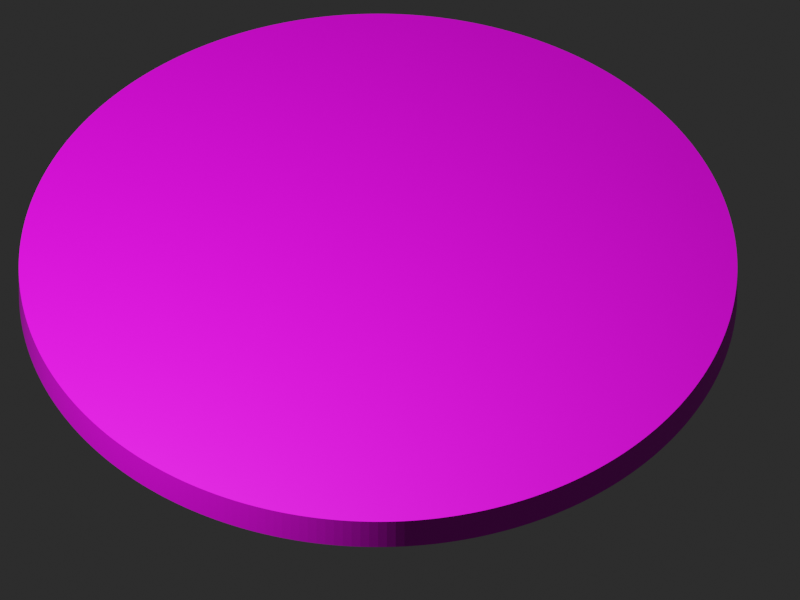 # Source: M45-pad-2024.blend  (saved by Blender 4.1.23; exported with 4.5.12 LTS)
import bpy
from mathutils import Matrix  # noqa: F401  (used for matrix-valued properties, if any)

bpy.ops.wm.read_factory_settings(use_empty=True)
scene = bpy.context.scene
scene.name = 'Scene'

# ---- collections
col_collection = bpy.data.collections.new('Collection'); scene.collection.children.link(col_collection)

# ---- images (referenced by path relative to the original .blend; pixels are not part of the script)
import os
ASSET_DIR = os.environ.get("B2B_ASSET_DIR", "")  # directory of the original .blend (textures are referenced by path, not embedded)
HERE = os.path.dirname(os.path.abspath(__file__))  # packed textures are extracted next to this script under _unpacked/

def load_image(name, relpath, width, height, colorspace="sRGB"):
    """Load a texture the original file referenced (path relative to the .blend, or extracted next to this script)."""
    p = next((c for c in (os.path.join(HERE, relpath), os.path.join(ASSET_DIR, relpath)) if relpath and os.path.exists(c)), "")
    if p:
        img = bpy.data.images.load(p, check_existing=True)
        img.name = name
    else:  # same state as the original file: an image datablock whose file is absent (Cycles renders it pink)
        img = bpy.data.images.new(name, width, height)
        img.source = "FILE"
        img.filepath = "//" + (relpath or name)
    img.colorspace_settings.name = colorspace
    return img
img_image_002 = load_image('Image.002', 'm45-2024b-flat.png', 1024, 1024, 'sRGB')

# ---- materials (node trees are filled in below, after node groups)
mat_material_002 = bpy.data.materials.new('Material.002')
mat_material_002.surface_render_method = 'BLENDED'
mat_material_002.blend_method = 'BLEND'
mat_material_002.alpha_threshold = 0.4967
mat_material_002.use_transparency_overlap = False
mat_material_002.show_transparent_back = False
mat_material_002.use_backface_culling = True
mat_material_002.use_transparent_shadow = False
mat_material_002.diffuse_color = (1.0, 1.0, 1.0, 1.0)
mat_material_002.roughness = 1.0
mat_material = bpy.data.materials.new('Material')
mat_material.use_transparent_shadow = False
mat_material.preview_render_type = 'CUBE'

# ---- material node trees
mat_material_002.use_nodes = True; mat_material_002.node_tree.nodes.clear()
_N = mat_material_002.node_tree.nodes; _L = mat_material_002.node_tree.links
n0 = _N.new('ShaderNodeOutputMaterial'); n0.name = 'Material Output'; n0.location = (1019, 270)
n1 = _N.new('ShaderNodeBsdfDiffuse'); n1.name = 'Diffuse BSDF'; n1.location = (-269, 282)
n1.inputs[0].default_value = (1.0, 1.0, 1.0, 1.0)
n2 = _N.new('ShaderNodeShaderToRGB'); n2.name = 'Shader to RGB'; n2.location = (-49, 266)
n3 = _N.new('ShaderNodeValToRGB'); n3.name = 'ColorRamp'; n3.location = (172, 286)
while len(n3.color_ramp.elements) > 1: n3.color_ramp.elements.remove(n3.color_ramp.elements[-1])
n3.color_ramp.elements[0].position = 0.003623; n3.color_ramp.elements[0].color = (1.0, 1.0, 1.0, 1.0)
_e = n3.color_ramp.elements.new(0.1812); _e.color = (0.0, 0.0, 0.0, 1.0)
n4 = _N.new('ShaderNodeBsdfPrincipled'); n4.name = 'Principled BSDF'; n4.location = (690, 297)
n4.distribution = 'GGX'
n4.subsurface_method = 'BURLEY'
n4.inputs[0].default_value = (0.0, 0.0, 0.0, 1.0)
n4.inputs[3].default_value = 1.45
n4.inputs[27].default_value = (0.0, 0.0, 0.0, 1.0)
n4.inputs[28].default_value = 1.0
n5 = _N.new('ShaderNodeBrightContrast'); n5.name = 'Bright/Contrast'; n5.location = (477, 150)
n5.inputs[1].default_value = -0.5
_L.new(n1.outputs[0], n2.inputs[0])
_L.new(n4.outputs[0], n0.inputs[0])
_L.new(n2.outputs[0], n3.inputs[0])
_L.new(n3.outputs[0], n5.inputs[0])
_L.new(n5.outputs[0], n4.inputs[4])
n0.is_active_output = True
mat_material.use_nodes = True; mat_material.node_tree.nodes.clear()
_N = mat_material.node_tree.nodes; _L = mat_material.node_tree.links
n0 = _N.new('ShaderNodeOutputMaterial'); n0.name = 'Material Output'; n0.location = (300, 300)
n1 = _N.new('ShaderNodeBsdfPrincipled'); n1.name = 'Principled BSDF'; n1.location = (10, 300)
n1.distribution = 'GGX'
n1.subsurface_method = 'BURLEY'
n1.inputs[3].default_value = 1.45
n1.inputs[27].default_value = (0.0, 0.0, 0.0, 1.0)
n1.inputs[28].default_value = 1.0
n2 = _N.new('ShaderNodeTexImage'); n2.name = 'Image Texture'; n2.location = (-280, 275)
n2.image = img_image_002
_L.new(n1.outputs[0], n0.inputs[0])
_L.new(n2.outputs[0], n1.inputs[0])
n0.is_active_output = True

# ---- world
world_world = bpy.data.worlds.new('World'); scene.world = world_world
world_world.use_nodes = True; world_world.node_tree.nodes.clear()
_N = world_world.node_tree.nodes; _L = world_world.node_tree.links
n0 = _N.new('ShaderNodeOutputWorld'); n0.name = 'World Output'; n0.location = (300, 300)
n1 = _N.new('ShaderNodeBackground'); n1.name = 'Background'; n1.location = (10, 300)
n1.inputs[0].default_value = (0.02342, 0.02342, 0.02342, 1.0)
_L.new(n1.outputs[0], n0.inputs[0])
n0.is_active_output = True
world_world.color = (1.0, 1.0, 1.0)
world_world.use_sun_shadow = False
world_world.sun_shadow_jitter_overblur = 0.0

# ---- cameras
cam_camera = bpy.data.cameras.new('Camera')
cam_camera.clip_start = 9.9
cam_camera.clip_end = 5000.0
cam_camera.lens = 5000.0
cam_camera.sensor_width = 35.0
cam_camera.ortho_scale = 3.314

# ---- lights
light_light = bpy.data.lights.new('Light', 'POINT')
light_light.transmission_factor = 0.0
light_light.use_custom_distance = True
light_light.cutoff_distance = 10.0
light_light.energy = 350.0
light_light.shadow_buffer_clip_start = 0.001
light_light.use_absolute_resolution = True

# ---- meshes
me_plane = bpy.data.meshes.new('Plane')
me_plane.from_pydata([(-5.2, -5.2, 0.0), (5.2, -5.2, 0.0), (-5.2, 5.2, 0.0), (5.2, 5.2, 0.0)], [], [(0, 1, 3, 2)])
_uv = me_plane.uv_layers.new(name='UVMap')
_uv.uv.foreach_set('vector', [0.0, 0.0, 1.0, 0.0, 1.0, 1.0, 0.0, 1.0])
me_plane.materials.append(mat_material_002)
me_plane.use_remesh_fix_poles = True
me_plane.use_remesh_preserve_attributes = False
me_plane.use_mirror_vertex_groups = False
me_plane.update()
me_cylinder_001 = bpy.data.meshes.new('Cylinder.001')
me_cylinder_001.from_pydata([(0.0, 1.0, -0.05), (0.0, 1.0, 0.05), (0.02454, 0.9997, -0.05), (0.02454, 0.9997, 0.05), (0.04907, 0.9988, -0.05), (0.04907, 0.9988, 0.05), (0.07356, 0.9973, -0.05), (0.07356, 0.9973, 0.05), (0.09802, 0.9952, -0.05), (0.09802, 0.9952, 0.05), (0.1224, 0.9925, -0.05), (0.1224, 0.9925, 0.05), (0.1467, 0.9892, -0.05), (0.1467, 0.9892, 0.05), (0.171, 0.9853, -0.05), (0.171, 0.9853, 0.05), (0.1951, 0.9808, -0.05), (0.1951, 0.9808, 0.05), (0.2191, 0.9757, -0.05), (0.2191, 0.9757, 0.05), (0.243, 0.97, -0.05), (0.243, 0.97, 0.05), (0.2667, 0.9638, -0.05), (0.2667, 0.9638, 0.05), (0.2903, 0.9569, -0.05), (0.2903, 0.9569, 0.05), (0.3137, 0.9495, -0.05), (0.3137, 0.9495, 0.05), (0.3369, 0.9415, -0.05), (0.3369, 0.9415, 0.05), (0.3599, 0.933, -0.05), (0.3599, 0.933, 0.05), (0.3827, 0.9239, -0.05), (0.3827, 0.9239, 0.05), (0.4052, 0.9142, -0.05), (0.4052, 0.9142, 0.05), (0.4276, 0.904, -0.05), (0.4276, 0.904, 0.05), (0.4496, 0.8932, -0.05), (0.4496, 0.8932, 0.05), (0.4714, 0.8819, -0.05), (0.4714, 0.8819, 0.05), (0.4929, 0.8701, -0.05), (0.4929, 0.8701, 0.05), (0.5141, 0.8577, -0.05), (0.5141, 0.8577, 0.05), (0.535, 0.8449, -0.05), (0.535, 0.8449, 0.05), (0.5556, 0.8315, -0.05), (0.5556, 0.8315, 0.05), (0.5758, 0.8176, -0.05), (0.5758, 0.8176, 0.05), (0.5957, 0.8032, -0.05), (0.5957, 0.8032, 0.05), (0.6152, 0.7883, -0.05), (0.6152, 0.7883, 0.05), (0.6344, 0.773, -0.05), (0.6344, 0.773, 0.05), (0.6532, 0.7572, -0.05), (0.6532, 0.7572, 0.05), (0.6716, 0.741, -0.05), (0.6716, 0.741, 0.05), (0.6895, 0.7242, -0.05), (0.6895, 0.7242, 0.05), (0.7071, 0.7071, -0.05), (0.7071, 0.7071, 0.05), (0.7242, 0.6895, -0.05), (0.7242, 0.6895, 0.05), (0.741, 0.6716, -0.05), (0.741, 0.6716, 0.05), (0.7572, 0.6532, -0.05), (0.7572, 0.6532, 0.05), (0.773, 0.6344, -0.05), (0.773, 0.6344, 0.05), (0.7883, 0.6152, -0.05), (0.7883, 0.6152, 0.05), (0.8032, 0.5957, -0.05), (0.8032, 0.5957, 0.05), (0.8176, 0.5758, -0.05), (0.8176, 0.5758, 0.05), (0.8315, 0.5556, -0.05), (0.8315, 0.5556, 0.05), (0.8449, 0.535, -0.05), (0.8449, 0.535, 0.05), (0.8577, 0.5141, -0.05), (0.8577, 0.5141, 0.05), (0.8701, 0.4929, -0.05), (0.8701, 0.4929, 0.05), (0.8819, 0.4714, -0.05), (0.8819, 0.4714, 0.05), (0.8932, 0.4496, -0.05), (0.8932, 0.4496, 0.05), (0.904, 0.4276, -0.05), (0.904, 0.4276, 0.05), (0.9142, 0.4052, -0.05), (0.9142, 0.4052, 0.05), (0.9239, 0.3827, -0.05), (0.9239, 0.3827, 0.05), (0.933, 0.3599, -0.05), (0.933, 0.3599, 0.05), (0.9415, 0.3369, -0.05), (0.9415, 0.3369, 0.05), (0.9495, 0.3137, -0.05), (0.9495, 0.3137, 0.05), (0.9569, 0.2903, -0.05), (0.9569, 0.2903, 0.05), (0.9638, 0.2667, -0.05), (0.9638, 0.2667, 0.05), (0.97, 0.243, -0.05), (0.97, 0.243, 0.05), (0.9757, 0.2191, -0.05), (0.9757, 0.2191, 0.05), (0.9808, 0.1951, -0.05), (0.9808, 0.1951, 0.05), (0.9853, 0.171, -0.05), (0.9853, 0.171, 0.05), (0.9892, 0.1467, -0.05), (0.9892, 0.1467, 0.05), (0.9925, 0.1224, -0.05), (0.9925, 0.1224, 0.05), (0.9952, 0.09802, -0.05), (0.9952, 0.09802, 0.05), (0.9973, 0.07357, -0.05), (0.9973, 0.07357, 0.05), (0.9988, 0.04907, -0.05), (0.9988, 0.04907, 0.05), (0.9997, 0.02454, -0.05), (0.9997, 0.02454, 0.05), (1.0, 9.1e-07, -0.05), (1.0, 9.1e-07, 0.05), (0.9997, -0.02454, -0.05), (0.9997, -0.02454, 0.05), (0.9988, -0.04907, -0.05), (0.9988, -0.04907, 0.05), (0.9973, -0.07356, -0.05), (0.9973, -0.07356, 0.05), (0.9952, -0.09802, -0.05), (0.9952, -0.09802, 0.05), (0.9925, -0.1224, -0.05), (0.9925, -0.1224, 0.05), (0.9892, -0.1467, -0.05), (0.9892, -0.1467, 0.05), (0.9853, -0.171, -0.05), (0.9853, -0.171, 0.05), (0.9808, -0.1951, -0.05), (0.9808, -0.1951, 0.05), (0.9757, -0.2191, -0.05), (0.9757, -0.2191, 0.05), (0.97, -0.243, -0.05), (0.97, -0.243, 0.05), (0.9638, -0.2667, -0.05), (0.9638, -0.2667, 0.05), (0.9569, -0.2903, -0.05), (0.9569, -0.2903, 0.05), (0.9495, -0.3137, -0.05), (0.9495, -0.3137, 0.05), (0.9415, -0.3369, -0.05), (0.9415, -0.3369, 0.05), (0.933, -0.3599, -0.05), (0.933, -0.3599, 0.05), (0.9239, -0.3827, -0.05), (0.9239, -0.3827, 0.05), (0.9142, -0.4052, -0.05), (0.9142, -0.4052, 0.05), (0.904, -0.4276, -0.05), (0.904, -0.4276, 0.05), (0.8932, -0.4496, -0.05), (0.8932, -0.4496, 0.05), (0.8819, -0.4714, -0.05), (0.8819, -0.4714, 0.05), (0.8701, -0.4929, -0.05), (0.8701, -0.4929, 0.05), (0.8577, -0.5141, -0.05), (0.8577, -0.5141, 0.05), (0.8449, -0.535, -0.05), (0.8449, -0.535, 0.05), (0.8315, -0.5556, -0.05), (0.8315, -0.5556, 0.05), (0.8176, -0.5758, -0.05), (0.8176, -0.5758, 0.05), (0.8032, -0.5957, -0.05), (0.8032, -0.5957, 0.05), (0.7883, -0.6152, -0.05), (0.7883, -0.6152, 0.05), (0.773, -0.6344, -0.05), (0.773, -0.6344, 0.05), (0.7572, -0.6532, -0.05), (0.7572, -0.6532, 0.05), (0.741, -0.6716, -0.05), (0.741, -0.6716, 0.05), (0.7242, -0.6895, -0.05), (0.7242, -0.6895, 0.05), (0.7071, -0.7071, -0.05), (0.7071, -0.7071, 0.05), (0.6895, -0.7242, -0.05), (0.6895, -0.7242, 0.05), (0.6716, -0.741, -0.05), (0.6716, -0.741, 0.05), (0.6532, -0.7572, -0.05), (0.6532, -0.7572, 0.05), (0.6344, -0.773, -0.05), (0.6344, -0.773, 0.05), (0.6152, -0.7883, -0.05), (0.6152, -0.7883, 0.05), (0.5957, -0.8032, -0.05), (0.5957, -0.8032, 0.05), (0.5758, -0.8176, -0.05), (0.5758, -0.8176, 0.05), (0.5556, -0.8315, -0.05), (0.5556, -0.8315, 0.05), (0.535, -0.8449, -0.05), (0.535, -0.8449, 0.05), (0.5141, -0.8577, -0.05), (0.5141, -0.8577, 0.05), (0.4929, -0.8701, -0.05), (0.4929, -0.8701, 0.05), (0.4714, -0.8819, -0.05), (0.4714, -0.8819, 0.05), (0.4496, -0.8932, -0.05), (0.4496, -0.8932, 0.05), (0.4276, -0.904, -0.05), (0.4276, -0.904, 0.05), (0.4052, -0.9142, -0.05), (0.4052, -0.9142, 0.05), (0.3827, -0.9239, -0.05), (0.3827, -0.9239, 0.05), (0.3599, -0.933, -0.05), (0.3599, -0.933, 0.05), (0.3369, -0.9415, -0.05), (0.3369, -0.9415, 0.05), (0.3137, -0.9495, -0.05), (0.3137, -0.9495, 0.05), (0.2903, -0.9569, -0.05), (0.2903, -0.9569, 0.05), (0.2667, -0.9638, -0.05), (0.2667, -0.9638, 0.05), (0.243, -0.97, -0.05), (0.243, -0.97, 0.05), (0.2191, -0.9757, -0.05), (0.2191, -0.9757, 0.05), (0.1951, -0.9808, -0.05), (0.1951, -0.9808, 0.05), (0.171, -0.9853, -0.05), (0.171, -0.9853, 0.05), (0.1467, -0.9892, -0.05), (0.1467, -0.9892, 0.05), (0.1224, -0.9925, -0.05), (0.1224, -0.9925, 0.05), (0.09802, -0.9952, -0.05), (0.09802, -0.9952, 0.05), (0.07356, -0.9973, -0.05), (0.07356, -0.9973, 0.05), (0.04907, -0.9988, -0.05), (0.04907, -0.9988, 0.05), (0.02454, -0.9997, -0.05), (0.02454, -0.9997, 0.05), (-1.518e-06, -1.0, -0.05), (-1.518e-06, -1.0, 0.05), (-0.02454, -0.9997, -0.05), (-0.02454, -0.9997, 0.05), (-0.04907, -0.9988, -0.05), (-0.04907, -0.9988, 0.05), (-0.07357, -0.9973, -0.05), (-0.07357, -0.9973, 0.05), (-0.09802, -0.9952, -0.05), (-0.09802, -0.9952, 0.05), (-0.1224, -0.9925, -0.05), (-0.1224, -0.9925, 0.05), (-0.1467, -0.9892, -0.05), (-0.1467, -0.9892, 0.05), (-0.171, -0.9853, -0.05), (-0.171, -0.9853, 0.05), (-0.1951, -0.9808, -0.05), (-0.1951, -0.9808, 0.05), (-0.2191, -0.9757, -0.05), (-0.2191, -0.9757, 0.05), (-0.243, -0.97, -0.05), (-0.243, -0.97, 0.05), (-0.2667, -0.9638, -0.05), (-0.2667, -0.9638, 0.05), (-0.2903, -0.9569, -0.05), (-0.2903, -0.9569, 0.05), (-0.3137, -0.9495, -0.05), (-0.3137, -0.9495, 0.05), (-0.3369, -0.9415, -0.05), (-0.3369, -0.9415, 0.05), (-0.3599, -0.933, -0.05), (-0.3599, -0.933, 0.05), (-0.3827, -0.9239, -0.05), (-0.3827, -0.9239, 0.05), (-0.4052, -0.9142, -0.05), (-0.4052, -0.9142, 0.05), (-0.4276, -0.904, -0.05), (-0.4276, -0.904, 0.05), (-0.4496, -0.8932, -0.05), (-0.4496, -0.8932, 0.05), (-0.4714, -0.8819, -0.05), (-0.4714, -0.8819, 0.05), (-0.4929, -0.8701, -0.05), (-0.4929, -0.8701, 0.05), (-0.5141, -0.8577, -0.05), (-0.5141, -0.8577, 0.05), (-0.535, -0.8449, -0.05), (-0.535, -0.8449, 0.05), (-0.5556, -0.8315, -0.05), (-0.5556, -0.8315, 0.05), (-0.5758, -0.8176, -0.05), (-0.5758, -0.8176, 0.05), (-0.5957, -0.8032, -0.05), (-0.5957, -0.8032, 0.05), (-0.6152, -0.7883, -0.05), (-0.6152, -0.7883, 0.05), (-0.6344, -0.773, -0.05), (-0.6344, -0.773, 0.05), (-0.6532, -0.7572, -0.05), (-0.6532, -0.7572, 0.05), (-0.6716, -0.7409, -0.05), (-0.6716, -0.7409, 0.05), (-0.6895, -0.7242, -0.05), (-0.6895, -0.7242, 0.05), (-0.7071, -0.7071, -0.05), (-0.7071, -0.7071, 0.05), (-0.7242, -0.6895, -0.05), (-0.7242, -0.6895, 0.05), (-0.741, -0.6716, -0.05), (-0.741, -0.6716, 0.05), (-0.7572, -0.6532, -0.05), (-0.7572, -0.6532, 0.05), (-0.773, -0.6344, -0.05), (-0.773, -0.6344, 0.05), (-0.7883, -0.6152, -0.05), (-0.7883, -0.6152, 0.05), (-0.8032, -0.5957, -0.05), (-0.8032, -0.5957, 0.05), (-0.8176, -0.5758, -0.05), (-0.8176, -0.5758, 0.05), (-0.8315, -0.5556, -0.05), (-0.8315, -0.5556, 0.05), (-0.8449, -0.535, -0.05), (-0.8449, -0.535, 0.05), (-0.8577, -0.5141, -0.05), (-0.8577, -0.5141, 0.05), (-0.8701, -0.4929, -0.05), (-0.8701, -0.4929, 0.05), (-0.8819, -0.4714, -0.05), (-0.8819, -0.4714, 0.05), (-0.8932, -0.4496, -0.05), (-0.8932, -0.4496, 0.05), (-0.904, -0.4276, -0.05), (-0.904, -0.4276, 0.05), (-0.9142, -0.4052, -0.05), (-0.9142, -0.4052, 0.05), (-0.9239, -0.3827, -0.05), (-0.9239, -0.3827, 0.05), (-0.933, -0.3599, -0.05), (-0.933, -0.3599, 0.05), (-0.9415, -0.3369, -0.05), (-0.9415, -0.3369, 0.05), (-0.9495, -0.3137, -0.05), (-0.9495, -0.3137, 0.05), (-0.9569, -0.2903, -0.05), (-0.9569, -0.2903, 0.05), (-0.9638, -0.2667, -0.05), (-0.9638, -0.2667, 0.05), (-0.97, -0.243, -0.05), (-0.97, -0.243, 0.05), (-0.9757, -0.2191, -0.05), (-0.9757, -0.2191, 0.05), (-0.9808, -0.1951, -0.05), (-0.9808, -0.1951, 0.05), (-0.9853, -0.171, -0.05), (-0.9853, -0.171, 0.05), (-0.9892, -0.1467, -0.05), (-0.9892, -0.1467, 0.05), (-0.9925, -0.1224, -0.05), (-0.9925, -0.1224, 0.05), (-0.9952, -0.09801, -0.05), (-0.9952, -0.09801, 0.05), (-0.9973, -0.07356, -0.05), (-0.9973, -0.07356, 0.05), (-0.9988, -0.04906, -0.05), (-0.9988, -0.04906, 0.05), (-0.9997, -0.02454, -0.05), (-0.9997, -0.02454, 0.05), (-1.0, 5.734e-06, -0.05), (-1.0, 5.734e-06, 0.05), (-0.9997, 0.02455, -0.05), (-0.9997, 0.02455, 0.05), (-0.9988, 0.04907, -0.05), (-0.9988, 0.04907, 0.05), (-0.9973, 0.07357, -0.05), (-0.9973, 0.07357, 0.05), (-0.9952, 0.09802, -0.05), (-0.9952, 0.09802, 0.05), (-0.9925, 0.1224, -0.05), (-0.9925, 0.1224, 0.05), (-0.9892, 0.1467, -0.05), (-0.9892, 0.1467, 0.05), (-0.9853, 0.171, -0.05), (-0.9853, 0.171, 0.05), (-0.9808, 0.1951, -0.05), (-0.9808, 0.1951, 0.05), (-0.9757, 0.2191, -0.05), (-0.9757, 0.2191, 0.05), (-0.97, 0.243, -0.05), (-0.97, 0.243, 0.05), (-0.9638, 0.2667, -0.05), (-0.9638, 0.2667, 0.05), (-0.9569, 0.2903, -0.05), (-0.9569, 0.2903, 0.05), (-0.9495, 0.3137, -0.05), (-0.9495, 0.3137, 0.05), (-0.9415, 0.3369, -0.05), (-0.9415, 0.3369, 0.05), (-0.933, 0.3599, -0.05), (-0.933, 0.3599, 0.05), (-0.9239, 0.3827, -0.05), (-0.9239, 0.3827, 0.05), (-0.9142, 0.4052, -0.05), (-0.9142, 0.4052, 0.05), (-0.904, 0.4276, -0.05), (-0.904, 0.4276, 0.05), (-0.8932, 0.4496, -0.05), (-0.8932, 0.4496, 0.05), (-0.8819, 0.4714, -0.05), (-0.8819, 0.4714, 0.05), (-0.8701, 0.4929, -0.05), (-0.8701, 0.4929, 0.05), (-0.8577, 0.5141, -0.05), (-0.8577, 0.5141, 0.05), (-0.8448, 0.535, -0.05), (-0.8448, 0.535, 0.05), (-0.8315, 0.5556, -0.05), (-0.8315, 0.5556, 0.05), (-0.8176, 0.5758, -0.05), (-0.8176, 0.5758, 0.05), (-0.8032, 0.5957, -0.05), (-0.8032, 0.5957, 0.05), (-0.7883, 0.6152, -0.05), (-0.7883, 0.6152, 0.05), (-0.773, 0.6344, -0.05), (-0.773, 0.6344, 0.05), (-0.7572, 0.6532, -0.05), (-0.7572, 0.6532, 0.05), (-0.7409, 0.6716, -0.05), (-0.7409, 0.6716, 0.05), (-0.7242, 0.6895, -0.05), (-0.7242, 0.6895, 0.05), (-0.7071, 0.7071, -0.05), (-0.7071, 0.7071, 0.05), (-0.6895, 0.7243, -0.05), (-0.6895, 0.7243, 0.05), (-0.6716, 0.741, -0.05), (-0.6716, 0.741, 0.05), (-0.6532, 0.7572, -0.05), (-0.6532, 0.7572, 0.05), (-0.6344, 0.773, -0.05), (-0.6344, 0.773, 0.05), (-0.6152, 0.7884, -0.05), (-0.6152, 0.7884, 0.05), (-0.5957, 0.8032, -0.05), (-0.5957, 0.8032, 0.05), (-0.5758, 0.8176, -0.05), (-0.5758, 0.8176, 0.05), (-0.5556, 0.8315, -0.05), (-0.5556, 0.8315, 0.05), (-0.535, 0.8449, -0.05), (-0.535, 0.8449, 0.05), (-0.5141, 0.8577, -0.05), (-0.5141, 0.8577, 0.05), (-0.4929, 0.8701, -0.05), (-0.4929, 0.8701, 0.05), (-0.4714, 0.8819, -0.05), (-0.4714, 0.8819, 0.05), (-0.4496, 0.8932, -0.05), (-0.4496, 0.8932, 0.05), (-0.4275, 0.904, -0.05), (-0.4275, 0.904, 0.05), (-0.4052, 0.9142, -0.05), (-0.4052, 0.9142, 0.05), (-0.3827, 0.9239, -0.05), (-0.3827, 0.9239, 0.05), (-0.3599, 0.933, -0.05), (-0.3599, 0.933, 0.05), (-0.3369, 0.9415, -0.05), (-0.3369, 0.9415, 0.05), (-0.3137, 0.9495, -0.05), (-0.3137, 0.9495, 0.05), (-0.2903, 0.9569, -0.05), (-0.2903, 0.9569, 0.05), (-0.2667, 0.9638, -0.05), (-0.2667, 0.9638, 0.05), (-0.243, 0.97, -0.05), (-0.243, 0.97, 0.05), (-0.2191, 0.9757, -0.05), (-0.2191, 0.9757, 0.05), (-0.1951, 0.9808, -0.05), (-0.1951, 0.9808, 0.05), (-0.171, 0.9853, -0.05), (-0.171, 0.9853, 0.05), (-0.1467, 0.9892, -0.05), (-0.1467, 0.9892, 0.05), (-0.1224, 0.9925, -0.05), (-0.1224, 0.9925, 0.05), (-0.09801, 0.9952, -0.05), (-0.09801, 0.9952, 0.05), (-0.07355, 0.9973, -0.05), (-0.07355, 0.9973, 0.05), (-0.04906, 0.9988, -0.05), (-0.04906, 0.9988, 0.05), (-0.02453, 0.9997, -0.05), (-0.02453, 0.9997, 0.05)], [], [(0, 1, 3, 2), (2, 3, 5, 4), (4, 5, 7, 6), (6, 7, 9, 8), (8, 9, 11, 10), (10, 11, 13, 12), (12, 13, 15, 14), (14, 15, 17, 16), (16, 17, 19, 18), (18, 19, 21, 20), (20, 21, 23, 22), (22, 23, 25, 24), (24, 25, 27, 26), (26, 27, 29, 28), (28, 29, 31, 30), (30, 31, 33, 32), (32, 33, 35, 34), (34, 35, 37, 36), (36, 37, 39, 38), (38, 39, 41, 40), (40, 41, 43, 42), (42, 43, 45, 44), (44, 45, 47, 46), (46, 47, 49, 48), (48, 49, 51, 50), (50, 51, 53, 52), (52, 53, 55, 54), (54, 55, 57, 56), (56, 57, 59, 58), (58, 59, 61, 60), (60, 61, 63, 62), (62, 63, 65, 64), (64, 65, 67, 66), (66, 67, 69, 68), (68, 69, 71, 70), (70, 71, 73, 72), (72, 73, 75, 74), (74, 75, 77, 76), (76, 77, 79, 78), (78, 79, 81, 80), (80, 81, 83, 82), (82, 83, 85, 84), (84, 85, 87, 86), (86, 87, 89, 88), (88, 89, 91, 90), (90, 91, 93, 92), (92, 93, 95, 94), (94, 95, 97, 96), (96, 97, 99, 98), (98, 99, 101, 100), (100, 101, 103, 102), (102, 103, 105, 104), (104, 105, 107, 106), (106, 107, 109, 108), (108, 109, 111, 110), (110, 111, 113, 112), (112, 113, 115, 114), (114, 115, 117, 116), (116, 117, 119, 118), (118, 119, 121, 120), (120, 121, 123, 122), (122, 123, 125, 124), (124, 125, 127, 126), (126, 127, 129, 128), (128, 129, 131, 130), (130, 131, 133, 132), (132, 133, 135, 134), (134, 135, 137, 136), (136, 137, 139, 138), (138, 139, 141, 140), (140, 141, 143, 142), (142, 143, 145, 144), (144, 145, 147, 146), (146, 147, 149, 148), (148, 149, 151, 150), (150, 151, 153, 152), (152, 153, 155, 154), (154, 155, 157, 156), (156, 157, 159, 158), (158, 159, 161, 160), (160, 161, 163, 162), (162, 163, 165, 164), (164, 165, 167, 166), (166, 167, 169, 168), (168, 169, 171, 170), (170, 171, 173, 172), (172, 173, 175, 174), (174, 175, 177, 176), (176, 177, 179, 178), (178, 179, 181, 180), (180, 181, 183, 182), (182, 183, 185, 184), (184, 185, 187, 186), (186, 187, 189, 188), (188, 189, 191, 190), (190, 191, 193, 192), (192, 193, 195, 194), (194, 195, 197, 196), (196, 197, 199, 198), (198, 199, 201, 200), (200, 201, 203, 202), (202, 203, 205, 204), (204, 205, 207, 206), (206, 207, 209, 208), (208, 209, 211, 210), (210, 211, 213, 212), (212, 213, 215, 214), (214, 215, 217, 216), (216, 217, 219, 218), (218, 219, 221, 220), (220, 221, 223, 222), (222, 223, 225, 224), (224, 225, 227, 226), (226, 227, 229, 228), (228, 229, 231, 230), (230, 231, 233, 232), (232, 233, 235, 234), (234, 235, 237, 236), (236, 237, 239, 238), (238, 239, 241, 240), (240, 241, 243, 242), (242, 243, 245, 244), (244, 245, 247, 246), (246, 247, 249, 248), (248, 249, 251, 250), (250, 251, 253, 252), (252, 253, 255, 254), (254, 255, 257, 256), (256, 257, 259, 258), (258, 259, 261, 260), (260, 261, 263, 262), (262, 263, 265, 264), (264, 265, 267, 266), (266, 267, 269, 268), (268, 269, 271, 270), (270, 271, 273, 272), (272, 273, 275, 274), (274, 275, 277, 276), (276, 277, 279, 278), (278, 279, 281, 280), (280, 281, 283, 282), (282, 283, 285, 284), (284, 285, 287, 286), (286, 287, 289, 288), (288, 289, 291, 290), (290, 291, 293, 292), (292, 293, 295, 294), (294, 295, 297, 296), (296, 297, 299, 298), (298, 299, 301, 300), (300, 301, 303, 302), (302, 303, 305, 304), (304, 305, 307, 306), (306, 307, 309, 308), (308, 309, 311, 310), (310, 311, 313, 312), (312, 313, 315, 314), (314, 315, 317, 316), (316, 317, 319, 318), (318, 319, 321, 320), (320, 321, 323, 322), (322, 323, 325, 324), (324, 325, 327, 326), (326, 327, 329, 328), (328, 329, 331, 330), (330, 331, 333, 332), (332, 333, 335, 334), (334, 335, 337, 336), (336, 337, 339, 338), (338, 339, 341, 340), (340, 341, 343, 342), (342, 343, 345, 344), (344, 345, 347, 346), (346, 347, 349, 348), (348, 349, 351, 350), (350, 351, 353, 352), (352, 353, 355, 354), (354, 355, 357, 356), (356, 357, 359, 358), (358, 359, 361, 360), (360, 361, 363, 362), (362, 363, 365, 364), (364, 365, 367, 366), (366, 367, 369, 368), (368, 369, 371, 370), (370, 371, 373, 372), (372, 373, 375, 374), (374, 375, 377, 376), (376, 377, 379, 378), (378, 379, 381, 380), (380, 381, 383, 382), (382, 383, 385, 384), (384, 385, 387, 386), (386, 387, 389, 388), (388, 389, 391, 390), (390, 391, 393, 392), (392, 393, 395, 394), (394, 395, 397, 396), (396, 397, 399, 398), (398, 399, 401, 400), (400, 401, 403, 402), (402, 403, 405, 404), (404, 405, 407, 406), (406, 407, 409, 408), (408, 409, 411, 410), (410, 411, 413, 412), (412, 413, 415, 414), (414, 415, 417, 416), (416, 417, 419, 418), (418, 419, 421, 420), (420, 421, 423, 422), (422, 423, 425, 424), (424, 425, 427, 426), (426, 427, 429, 428), (428, 429, 431, 430), (430, 431, 433, 432), (432, 433, 435, 434), (434, 435, 437, 436), (436, 437, 439, 438), (438, 439, 441, 440), (440, 441, 443, 442), (442, 443, 445, 444), (444, 445, 447, 446), (446, 447, 449, 448), (448, 449, 451, 450), (450, 451, 453, 452), (452, 453, 455, 454), (454, 455, 457, 456), (456, 457, 459, 458), (458, 459, 461, 460), (460, 461, 463, 462), (462, 463, 465, 464), (464, 465, 467, 466), (466, 467, 469, 468), (468, 469, 471, 470), (470, 471, 473, 472), (472, 473, 475, 474), (474, 475, 477, 476), (476, 477, 479, 478), (478, 479, 481, 480), (480, 481, 483, 482), (482, 483, 485, 484), (484, 485, 487, 486), (486, 487, 489, 488), (488, 489, 491, 490), (490, 491, 493, 492), (492, 493, 495, 494), (494, 495, 497, 496), (496, 497, 499, 498), (498, 499, 501, 500), (500, 501, 503, 502), (502, 503, 505, 504), (504, 505, 507, 506), (506, 507, 509, 508), (3, 1, 511, 509, 507, 505, 503, 501, 499, 497, 495, 493, 491, 489, 487, 485, 483, 481, 479, 477, 475, 473, 471, 469, 467, 465, 463, 461, 459, 457, 455, 453, 451, 449, 447, 445, 443, 441, 439, 437, 435, 433, 431, 429, 427, 425, 423, 421, 419, 417, 415, 413, 411, 409, 407, 405, 403, 401, 399, 397, 395, 393, 391, 389, 387, 385, 383, 381, 379, 377, 375, 373, 371, 369, 367, 365, 363, 361, 359, 357, 355, 353, 351, 349, 347, 345, 343, 341, 339, 337, 335, 333, 331, 329, 327, 325, 323, 321, 319, 317, 315, 313, 311, 309, 307, 305, 303, 301, 299, 297, 295, 293, 291, 289, 287, 285, 283, 281, 279, 277, 275, 273, 271, 269, 267, 265, 263, 261, 259, 257, 255, 253, 251, 249, 247, 245, 243, 241, 239, 237, 235, 233, 231, 229, 227, 225, 223, 221, 219, 217, 215, 213, 211, 209, 207, 205, 203, 201, 199, 197, 195, 193, 191, 189, 187, 185, 183, 181, 179, 177, 175, 173, 171, 169, 167, 165, 163, 161, 159, 157, 155, 153, 151, 149, 147, 145, 143, 141, 139, 137, 135, 133, 131, 129, 127, 125, 123, 121, 119, 117, 115, 113, 111, 109, 107, 105, 103, 101, 99, 97, 95, 93, 91, 89, 87, 85, 83, 81, 79, 77, 75, 73, 71, 69, 67, 65, 63, 61, 59, 57, 55, 53, 51, 49, 47, 45, 43, 41, 39, 37, 35, 33, 31, 29, 27, 25, 23, 21, 19, 17, 15, 13, 11, 9, 7, 5), (508, 509, 511, 510), (510, 511, 1, 0), (0, 2, 4, 6, 8, 10, 12, 14, 16, 18, 20, 22, 24, 26, 28, 30, 32, 34, 36, 38, 40, 42, 44, 46, 48, 50, 52, 54, 56, 58, 60, 62, 64, 66, 68, 70, 72, 74, 76, 78, 80, 82, 84, 86, 88, 90, 92, 94, 96, 98, 100, 102, 104, 106, 108, 110, 112, 114, 116, 118, 120, 122, 124, 126, 128, 130, 132, 134, 136, 138, 140, 142, 144, 146, 148, 150, 152, 154, 156, 158, 160, 162, 164, 166, 168, 170, 172, 174, 176, 178, 180, 182, 184, 186, 188, 190, 192, 194, 196, 198, 200, 202, 204, 206, 208, 210, 212, 214, 216, 218, 220, 222, 224, 226, 228, 230, 232, 234, 236, 238, 240, 242, 244, 246, 248, 250, 252, 254, 256, 258, 260, 262, 264, 266, 268, 270, 272, 274, 276, 278, 280, 282, 284, 286, 288, 290, 292, 294, 296, 298, 300, 302, 304, 306, 308, 310, 312, 314, 316, 318, 320, 322, 324, 326, 328, 330, 332, 334, 336, 338, 340, 342, 344, 346, 348, 350, 352, 354, 356, 358, 360, 362, 364, 366, 368, 370, 372, 374, 376, 378, 380, 382, 384, 386, 388, 390, 392, 394, 396, 398, 400, 402, 404, 406, 408, 410, 412, 414, 416, 418, 420, 422, 424, 426, 428, 430, 432, 434, 436, 438, 440, 442, 444, 446, 448, 450, 452, 454, 456, 458, 460, 462, 464, 466, 468, 470, 472, 474, 476, 478, 480, 482, 484, 486, 488, 490, 492, 494, 496, 498, 500, 502, 504, 506, 508, 510)])
_uv = me_cylinder_001.uv_layers.new(name='UVMap')
_uv.uv.foreach_set('vector', [0.5025, 0.8316, 0.5025, 0.8307, 0.5111, 0.8305, 0.5111, 0.8314, 0.5111, 0.8314, 0.5111, 0.8305, 0.5197, 0.8301, 0.5197, 0.831, 0.5197, 0.831, 0.5197, 0.8301, 0.5283, 0.8296, 0.5283, 0.8304, 0.5283, 0.8304, 0.5283, 0.8296, 0.5369, 0.8288, 0.5369, 0.8296, 0.5369, 0.8296, 0.5369, 0.8288, 0.5455, 0.8278, 0.5455, 0.8286, 0.5455, 0.8286, 0.5455, 0.8278, 0.554, 0.8265, 0.554, 0.8274, 0.554, 0.8274, 0.554, 0.8265, 0.5625, 0.8251, 0.5625, 0.826, 0.5625, 0.826, 0.5625, 0.8251, 0.571, 0.8235, 0.571, 0.8243, 0.571, 0.8243, 0.571, 0.8235, 0.5794, 0.8216, 0.5794, 0.8225, 0.5794, 0.8225, 0.5794, 0.8216, 0.5878, 0.8196, 0.5878, 0.8204, 0.5878, 0.8204, 0.5878, 0.8196, 0.5961, 0.8173, 0.5961, 0.8182, 0.5961, 0.8182, 0.5961, 0.8173, 0.6044, 0.8149, 0.6044, 0.8157, 0.6044, 0.8157, 0.6044, 0.8149, 0.6126, 0.8122, 0.6126, 0.8131, 0.6126, 0.8131, 0.6126, 0.8122, 0.6207, 0.8093, 0.6207, 0.8102, 0.6207, 0.8102, 0.6207, 0.8093, 0.6288, 0.8063, 0.6288, 0.8071, 0.6288, 0.8071, 0.6288, 0.8063, 0.6368, 0.803, 0.6368, 0.8039, 0.6368, 0.8039, 0.6368, 0.803, 0.6447, 0.7996, 0.6447, 0.8004, 0.6447, 0.8004, 0.6447, 0.7996, 0.6525, 0.7959, 0.6525, 0.7968, 0.6525, 0.7968, 0.6525, 0.7959, 0.6603, 0.7921, 0.6603, 0.793, 0.6603, 0.793, 0.6603, 0.7921, 0.6679, 0.7881, 0.6679, 0.7889, 0.6679, 0.7889, 0.6679, 0.7881, 0.6754, 0.7839, 0.6754, 0.7847, 0.6754, 0.7847, 0.6754, 0.7839, 0.6828, 0.7795, 0.6828, 0.7803, 0.6828, 0.7803, 0.6828, 0.7795, 0.6902, 0.7749, 0.6902, 0.7758, 0.6902, 0.7758, 0.6902, 0.7749, 0.6974, 0.7702, 0.6974, 0.771, 0.6974, 0.771, 0.6974, 0.7702, 0.7044, 0.7652, 0.7044, 0.7661, 0.7044, 0.7661, 0.7044, 0.7652, 0.7114, 0.7601, 0.7114, 0.761, 0.7114, 0.761, 0.7114, 0.7601, 0.7182, 0.7549, 0.7182, 0.7557, 0.7182, 0.7557, 0.7182, 0.7549, 0.7249, 0.7494, 0.7249, 0.7503, 0.7249, 0.7503, 0.7249, 0.7494, 0.7315, 0.7438, 0.7315, 0.7447, 0.7315, 0.7447, 0.7315, 0.7438, 0.7379, 0.7381, 0.7379, 0.7389, 0.7379, 0.7389, 0.7379, 0.7381, 0.7442, 0.7322, 0.7442, 0.733, 0.7442, 0.733, 0.7442, 0.7322, 0.7503, 0.7261, 0.7503, 0.727, 0.7503, 0.727, 0.7503, 0.7261, 0.7563, 0.7199, 0.7563, 0.7208, 0.7563, 0.7208, 0.7563, 0.7199, 0.7621, 0.7136, 0.7621, 0.7144, 0.7621, 0.7144, 0.7621, 0.7136, 0.7678, 0.7071, 0.7678, 0.7079, 0.7678, 0.7079, 0.7678, 0.7071, 0.7733, 0.7004, 0.7733, 0.7013, 0.7733, 0.7013, 0.7733, 0.7004, 0.7787, 0.6937, 0.7787, 0.6945, 0.7787, 0.6945, 0.7787, 0.6937, 0.7838, 0.6868, 0.7838, 0.6876, 0.7838, 0.6876, 0.7838, 0.6868, 0.7888, 0.6797, 0.7888, 0.6806, 0.7888, 0.6806, 0.7888, 0.6797, 0.7937, 0.6726, 0.7937, 0.6735, 0.7937, 0.6735, 0.7937, 0.6726, 0.7983, 0.6653, 0.7983, 0.6662, 0.7983, 0.6662, 0.7983, 0.6653, 0.8028, 0.658, 0.8028, 0.6588, 0.8028, 0.6588, 0.8028, 0.658, 0.8071, 0.6505, 0.8071, 0.6514, 0.8071, 0.6514, 0.8071, 0.6505, 0.8112, 0.6429, 0.8112, 0.6438, 0.8112, 0.6438, 0.8112, 0.6429, 0.8151, 0.6352, 0.8151, 0.6361, 0.8151, 0.6361, 0.8151, 0.6352, 0.8188, 0.6275, 0.8188, 0.6283, 0.8188, 0.6283, 0.8188, 0.6275, 0.8224, 0.6196, 0.8224, 0.6205, 0.8224, 0.6205, 0.8224, 0.6196, 0.8257, 0.6117, 0.8257, 0.6125, 0.8257, 0.6125, 0.8257, 0.6117, 0.8289, 0.6037, 0.8289, 0.6045, 0.8289, 0.6045, 0.8289, 0.6037, 0.8318, 0.5956, 0.8318, 0.5964, 0.8318, 0.5964, 0.8318, 0.5956, 0.8346, 0.5874, 0.8346, 0.5882, 0.8346, 0.5882, 0.8346, 0.5874, 0.8371, 0.5792, 0.8371, 0.58, 0.8371, 0.58, 0.8371, 0.5792, 0.8395, 0.5709, 0.8395, 0.5717, 0.8395, 0.5717, 0.8395, 0.5709, 0.8416, 0.5625, 0.8416, 0.5634, 0.8416, 0.5634, 0.8416, 0.5625, 0.8435, 0.5541, 0.8435, 0.555, 0.8435, 0.555, 0.8435, 0.5541, 0.8453, 0.5457, 0.8453, 0.5465, 0.8453, 0.5465, 0.8453, 0.5457, 0.8468, 0.5372, 0.8468, 0.538, 0.8468, 0.538, 0.8468, 0.5372, 0.8481, 0.5287, 0.8481, 0.5295, 0.8481, 0.5295, 0.8481, 0.5287, 0.8492, 0.5201, 0.8492, 0.521, 0.8492, 0.521, 0.8492, 0.5201, 0.8501, 0.5115, 0.8501, 0.5124, 0.8501, 0.5124, 0.8501, 0.5115, 0.8508, 0.503, 0.8508, 0.5038, 0.8508, 0.5038, 0.8508, 0.503, 0.8512, 0.4944, 0.8512, 0.4952, 0.8512, 0.4952, 0.8512, 0.4944, 0.8515, 0.4857, 0.8515, 0.4866, 0.8515, 0.4866, 0.8515, 0.4857, 0.8516, 0.4771, 0.8516, 0.478, 0.8516, 0.478, 0.8516, 0.4771, 0.8514, 0.4685, 0.8514, 0.4694, 0.8514, 0.4694, 0.8514, 0.4685, 0.851, 0.4599, 0.851, 0.4608, 0.851, 0.4608, 0.851, 0.4599, 0.8504, 0.4513, 0.8504, 0.4522, 0.8504, 0.4522, 0.8504, 0.4513, 0.8496, 0.4427, 0.8496, 0.4436, 0.8496, 0.4436, 0.8496, 0.4427, 0.8486, 0.4342, 0.8486, 0.435, 0.8486, 0.435, 0.8486, 0.4342, 0.8474, 0.4256, 0.8474, 0.4265, 0.8474, 0.4265, 0.8474, 0.4256, 0.846, 0.4171, 0.846, 0.418, 0.846, 0.418, 0.846, 0.4171, 0.8443, 0.4087, 0.8443, 0.4095, 0.8443, 0.4095, 0.8443, 0.4087, 0.8425, 0.4002, 0.8425, 0.4011, 0.8425, 0.4011, 0.8425, 0.4002, 0.8404, 0.3919, 0.8404, 0.3927, 0.8404, 0.3927, 0.8404, 0.3919, 0.8382, 0.3836, 0.8382, 0.3844, 0.8382, 0.3844, 0.8382, 0.3836, 0.8357, 0.3753, 0.8357, 0.3762, 0.8357, 0.3762, 0.8357, 0.3753, 0.833, 0.3671, 0.833, 0.368, 0.833, 0.368, 0.833, 0.3671, 0.8302, 0.359, 0.8302, 0.3598, 0.8302, 0.3598, 0.8302, 0.359, 0.8271, 0.3509, 0.8271, 0.3518, 0.8271, 0.3518, 0.8271, 0.3509, 0.8239, 0.3429, 0.8239, 0.3438, 0.8239, 0.3438, 0.8239, 0.3429, 0.8204, 0.335, 0.8204, 0.3359, 0.8204, 0.3359, 0.8204, 0.335, 0.8167, 0.3272, 0.8167, 0.3281, 0.8167, 0.3281, 0.8167, 0.3272, 0.8129, 0.3195, 0.8129, 0.3204, 0.8129, 0.3204, 0.8129, 0.3195, 0.8089, 0.3119, 0.8089, 0.3127, 0.8089, 0.3127, 0.8089, 0.3119, 0.8047, 0.3044, 0.8047, 0.3052, 0.8047, 0.3052, 0.8047, 0.3044, 0.8003, 0.297, 0.8003, 0.2978, 0.8003, 0.2978, 0.8003, 0.297, 0.7957, 0.2897, 0.7957, 0.2905, 0.7957, 0.2905, 0.7957, 0.2897, 0.7909, 0.2825, 0.7909, 0.2833, 0.7909, 0.2833, 0.7909, 0.2825, 0.786, 0.2754, 0.786, 0.2762, 0.786, 0.2762, 0.786, 0.2754, 0.7809, 0.2684, 0.7809, 0.2693, 0.7809, 0.2693, 0.7809, 0.2684, 0.7756, 0.2616, 0.7756, 0.2625, 0.7756, 0.2625, 0.7756, 0.2616, 0.7702, 0.2549, 0.7702, 0.2558, 0.7702, 0.2558, 0.7702, 0.2549, 0.7646, 0.2484, 0.7646, 0.2492, 0.7646, 0.2492, 0.7646, 0.2484, 0.7588, 0.242, 0.7588, 0.2428, 0.7588, 0.2428, 0.7588, 0.242, 0.7529, 0.2357, 0.7529, 0.2365, 0.7529, 0.2365, 0.7529, 0.2357, 0.7468, 0.2296, 0.7468, 0.2304, 0.7468, 0.2304, 0.7468, 0.2296, 0.7406, 0.2236, 0.7406, 0.2244, 0.7406, 0.2244, 0.7406, 0.2236, 0.7343, 0.2178, 0.7343, 0.2186, 0.7343, 0.2186, 0.7343, 0.2178, 0.7278, 0.2121, 0.7278, 0.213, 0.7278, 0.213, 0.7278, 0.2121, 0.7211, 0.2066, 0.7211, 0.2075, 0.7211, 0.2075, 0.7211, 0.2066, 0.7144, 0.2013, 0.7144, 0.2021, 0.7144, 0.2021, 0.7144, 0.2013, 0.7074, 0.1961, 0.7074, 0.1969, 0.7074, 0.1969, 0.7074, 0.1961, 0.7004, 0.1911, 0.7004, 0.1919, 0.7004, 0.1919, 0.7004, 0.1911, 0.6933, 0.1863, 0.6933, 0.1871, 0.6933, 0.1871, 0.6933, 0.1863, 0.686, 0.1816, 0.686, 0.1825, 0.686, 0.1825, 0.686, 0.1816, 0.6786, 0.1771, 0.6786, 0.178, 0.6786, 0.178, 0.6786, 0.1771, 0.6711, 0.1729, 0.6711, 0.1737, 0.6711, 0.1737, 0.6711, 0.1729, 0.6636, 0.1688, 0.6636, 0.1696, 0.6636, 0.1696, 0.6636, 0.1688, 0.6559, 0.1648, 0.6559, 0.1657, 0.6559, 0.1657, 0.6559, 0.1648, 0.6481, 0.1611, 0.6481, 0.162, 0.6481, 0.162, 0.6481, 0.1611, 0.6402, 0.1576, 0.6402, 0.1584, 0.6402, 0.1584, 0.6402, 0.1576, 0.6323, 0.1542, 0.6323, 0.1551, 0.6323, 0.1551, 0.6323, 0.1542, 0.6242, 0.1511, 0.6242, 0.152, 0.6242, 0.152, 0.6242, 0.1511, 0.6161, 0.1481, 0.6161, 0.149, 0.6161, 0.149, 0.6161, 0.1481, 0.6079, 0.1454, 0.6079, 0.1463, 0.6079, 0.1463, 0.6079, 0.1454, 0.5997, 0.1429, 0.5997, 0.1437, 0.5997, 0.1437, 0.5997, 0.1429, 0.5914, 0.1405, 0.5914, 0.1414, 0.5914, 0.1414, 0.5914, 0.1405, 0.583, 0.1384, 0.583, 0.1392, 0.583, 0.1392, 0.583, 0.1384, 0.5746, 0.1364, 0.5746, 0.1373, 0.5746, 0.1373, 0.5746, 0.1364, 0.5662, 0.1347, 0.5662, 0.1356, 0.5662, 0.1356, 0.5662, 0.1347, 0.5577, 0.1332, 0.5577, 0.1341, 0.5577, 0.1341, 0.5577, 0.1332, 0.5492, 0.1319, 0.5492, 0.1327, 0.5492, 0.1327, 0.5492, 0.1319, 0.5406, 0.1308, 0.5406, 0.1316, 0.5406, 0.1316, 0.5406, 0.1308, 0.532, 0.1299, 0.532, 0.1308, 0.532, 0.1308, 0.532, 0.1299, 0.5234, 0.1292, 0.5234, 0.1301, 0.5234, 0.1301, 0.5234, 0.1292, 0.5148, 0.1288, 0.5148, 0.1296, 0.5148, 0.1296, 0.5148, 0.1288, 0.5062, 0.1285, 0.5062, 0.1294, 0.5062, 0.1294, 0.5062, 0.1285, 0.4975, 0.1284, 0.4975, 0.1293, 0.4975, 0.1293, 0.4975, 0.1284, 0.4889, 0.1286, 0.4889, 0.1295, 0.4889, 0.1295, 0.4889, 0.1286, 0.4803, 0.129, 0.4803, 0.1299, 0.4803, 0.1299, 0.4803, 0.129, 0.4717, 0.1296, 0.4717, 0.1304, 0.4717, 0.1304, 0.4717, 0.1296, 0.4631, 0.1304, 0.4631, 0.1312, 0.4631, 0.1312, 0.4631, 0.1304, 0.4545, 0.1314, 0.4545, 0.1322, 0.4545, 0.1322, 0.4545, 0.1314, 0.446, 0.1326, 0.446, 0.1335, 0.446, 0.1335, 0.446, 0.1326, 0.4375, 0.134, 0.4375, 0.1349, 0.4375, 0.1349, 0.4375, 0.134, 0.429, 0.1357, 0.429, 0.1365, 0.429, 0.1365, 0.429, 0.1357, 0.4206, 0.1375, 0.4206, 0.1384, 0.4206, 0.1384, 0.4206, 0.1375, 0.4122, 0.1396, 0.4122, 0.1404, 0.4122, 0.1404, 0.4122, 0.1396, 0.4039, 0.1418, 0.4039, 0.1427, 0.4039, 0.1427, 0.4039, 0.1418, 0.3956, 0.1443, 0.3956, 0.1451, 0.3956, 0.1451, 0.3956, 0.1443, 0.3874, 0.1469, 0.3874, 0.1478, 0.3874, 0.1478, 0.3874, 0.1469, 0.3793, 0.1498, 0.3793, 0.1507, 0.3793, 0.1507, 0.3793, 0.1498, 0.3712, 0.1529, 0.3712, 0.1537, 0.3712, 0.1537, 0.3712, 0.1529, 0.3632, 0.1561, 0.3632, 0.157, 0.3632, 0.157, 0.3632, 0.1561, 0.3553, 0.1596, 0.3553, 0.1604, 0.3553, 0.1604, 0.3553, 0.1596, 0.3475, 0.1632, 0.3475, 0.1641, 0.3475, 0.1641, 0.3475, 0.1632, 0.3397, 0.167, 0.3397, 0.1679, 0.3397, 0.1679, 0.3397, 0.167, 0.3321, 0.1711, 0.3321, 0.1719, 0.3321, 0.1719, 0.3321, 0.1711, 0.3246, 0.1753, 0.3246, 0.1761, 0.3246, 0.1761, 0.3246, 0.1753, 0.3172, 0.1797, 0.3172, 0.1805, 0.3172, 0.1805, 0.3172, 0.1797, 0.3098, 0.1842, 0.3098, 0.1851, 0.3098, 0.1851, 0.3098, 0.1842, 0.3026, 0.189, 0.3026, 0.1898, 0.3026, 0.1898, 0.3026, 0.189, 0.2956, 0.1939, 0.2956, 0.1948, 0.2956, 0.1948, 0.2956, 0.1939, 0.2886, 0.199, 0.2886, 0.1999, 0.2886, 0.1999, 0.2886, 0.199, 0.2818, 0.2043, 0.2818, 0.2051, 0.2818, 0.2051, 0.2818, 0.2043, 0.2751, 0.2097, 0.2751, 0.2106, 0.2751, 0.2106, 0.2751, 0.2097, 0.2685, 0.2153, 0.2685, 0.2162, 0.2685, 0.2162, 0.2685, 0.2153, 0.2621, 0.2211, 0.2621, 0.2219, 0.2621, 0.2219, 0.2621, 0.2211, 0.2558, 0.227, 0.2558, 0.2278, 0.2558, 0.2278, 0.2558, 0.227, 0.2497, 0.233, 0.2497, 0.2339, 0.2497, 0.2339, 0.2497, 0.233, 0.2437, 0.2392, 0.2437, 0.2401, 0.2437, 0.2401, 0.2437, 0.2392, 0.2379, 0.2456, 0.2379, 0.2464, 0.2379, 0.2464, 0.2379, 0.2456, 0.2322, 0.2521, 0.2322, 0.2529, 0.2322, 0.2529, 0.2322, 0.2521, 0.2267, 0.2587, 0.2267, 0.2596, 0.2267, 0.2596, 0.2267, 0.2587, 0.2213, 0.2655, 0.2213, 0.2663, 0.2213, 0.2663, 0.2213, 0.2655, 0.2162, 0.2724, 0.2162, 0.2732, 0.2162, 0.2732, 0.2162, 0.2724, 0.2112, 0.2794, 0.2112, 0.2803, 0.2112, 0.2803, 0.2112, 0.2794, 0.2063, 0.2865, 0.2063, 0.2874, 0.2063, 0.2874, 0.2063, 0.2865, 0.2017, 0.2938, 0.2017, 0.2947, 0.2017, 0.2947, 0.2017, 0.2938, 0.1972, 0.3012, 0.1972, 0.302, 0.1972, 0.302, 0.1972, 0.3012, 0.1929, 0.3086, 0.1929, 0.3095, 0.1929, 0.3095, 0.1929, 0.3086, 0.1888, 0.3162, 0.1888, 0.3171, 0.1888, 0.3171, 0.1888, 0.3162, 0.1849, 0.3239, 0.1849, 0.3248, 0.1849, 0.3248, 0.1849, 0.3239, 0.1812, 0.3317, 0.1812, 0.3325, 0.1812, 0.3325, 0.1812, 0.3317, 0.1776, 0.3395, 0.1776, 0.3404, 0.1776, 0.3404, 0.1776, 0.3395, 0.1743, 0.3475, 0.1743, 0.3483, 0.1743, 0.3483, 0.1743, 0.3475, 0.1711, 0.3555, 0.1711, 0.3564, 0.1711, 0.3564, 0.1711, 0.3555, 0.1682, 0.3636, 0.1682, 0.3644, 0.1682, 0.3644, 0.1682, 0.3636, 0.1654, 0.3718, 0.1654, 0.3726, 0.1654, 0.3726, 0.1654, 0.3718, 0.1629, 0.38, 0.1629, 0.3809, 0.1629, 0.3809, 0.1629, 0.38, 0.1605, 0.3883, 0.1605, 0.3891, 0.1605, 0.3891, 0.1605, 0.3883, 0.1584, 0.3966, 0.1584, 0.3975, 0.1584, 0.3975, 0.1584, 0.3966, 0.1565, 0.405, 0.1565, 0.4059, 0.1565, 0.4059, 0.1565, 0.405, 0.1547, 0.4135, 0.1547, 0.4143, 0.1547, 0.4143, 0.1547, 0.4135, 0.1532, 0.422, 0.1532, 0.4228, 0.1532, 0.4228, 0.1532, 0.422, 0.1519, 0.4305, 0.1519, 0.4313, 0.1519, 0.4313, 0.1519, 0.4305, 0.1508, 0.439, 0.1508, 0.4399, 0.1508, 0.4399, 0.1508, 0.439, 0.1499, 0.4476, 0.1499, 0.4485, 0.1499, 0.4485, 0.1499, 0.4476, 0.1492, 0.4562, 0.1492, 0.457, 0.1492, 0.457, 0.1492, 0.4562, 0.1488, 0.4648, 0.1488, 0.4657, 0.1488, 0.4657, 0.1488, 0.4648, 0.1485, 0.4734, 0.1485, 0.4743, 0.1485, 0.4743, 0.1485, 0.4734, 0.1484, 0.482, 0.1484, 0.4829, 0.1484, 0.4829, 0.1484, 0.482, 0.1486, 0.4906, 0.1486, 0.4915, 0.1486, 0.4915, 0.1486, 0.4906, 0.149, 0.4993, 0.149, 0.5001, 0.149, 0.5001, 0.149, 0.4993, 0.1496, 0.5078, 0.1496, 0.5087, 0.1496, 0.5087, 0.1496, 0.5078, 0.1504, 0.5164, 0.1504, 0.5173, 0.1504, 0.5173, 0.1504, 0.5164, 0.1514, 0.525, 0.1514, 0.5258, 0.1514, 0.5258, 0.1514, 0.525, 0.1526, 0.5335, 0.1526, 0.5344, 0.1526, 0.5344, 0.1526, 0.5335, 0.154, 0.542, 0.154, 0.5429, 0.154, 0.5429, 0.154, 0.542, 0.1557, 0.5505, 0.1557, 0.5513, 0.1557, 0.5513, 0.1557, 0.5505, 0.1575, 0.5589, 0.1575, 0.5598, 0.1575, 0.5598, 0.1575, 0.5589, 0.1596, 0.5673, 0.1596, 0.5681, 0.1596, 0.5681, 0.1596, 0.5673, 0.1618, 0.5756, 0.1618, 0.5764, 0.1618, 0.5764, 0.1618, 0.5756, 0.1643, 0.5838, 0.1643, 0.5847, 0.1643, 0.5847, 0.1643, 0.5838, 0.167, 0.592, 0.167, 0.5929, 0.167, 0.5929, 0.167, 0.592, 0.1698, 0.6002, 0.1698, 0.601, 0.1698, 0.601, 0.1698, 0.6002, 0.1729, 0.6082, 0.1729, 0.6091, 0.1729, 0.6091, 0.1729, 0.6082, 0.1761, 0.6162, 0.1761, 0.6171, 0.1761, 0.6171, 0.1761, 0.6162, 0.1796, 0.6241, 0.1796, 0.625, 0.1796, 0.625, 0.1796, 0.6241, 0.1833, 0.6319, 0.1833, 0.6328, 0.1833, 0.6328, 0.1833, 0.6319, 0.1871, 0.6396, 0.1871, 0.6405, 0.1871, 0.6405, 0.1871, 0.6396, 0.1911, 0.6473, 0.1911, 0.6481, 0.1911, 0.6481, 0.1911, 0.6473, 0.1953, 0.6548, 0.1953, 0.6556, 0.1953, 0.6556, 0.1953, 0.6548, 0.1997, 0.6622, 0.1997, 0.663, 0.1997, 0.663, 0.1997, 0.6622, 0.2043, 0.6695, 0.2043, 0.6704, 0.2043, 0.6704, 0.2043, 0.6695, 0.2091, 0.6767, 0.2091, 0.6775, 0.2091, 0.6775, 0.2091, 0.6767, 0.214, 0.6838, 0.214, 0.6846, 0.214, 0.6846, 0.214, 0.6838, 0.2191, 0.6907, 0.2191, 0.6916, 0.2191, 0.6916, 0.2191, 0.6907, 0.2244, 0.6975, 0.2244, 0.6984, 0.2244, 0.6984, 0.2244, 0.6975, 0.2298, 0.7042, 0.2298, 0.7051, 0.2298, 0.7051, 0.2298, 0.7042, 0.2354, 0.7108, 0.2354, 0.7116, 0.2354, 0.7116, 0.2354, 0.7108, 0.2412, 0.7172, 0.2412, 0.718, 0.2412, 0.718, 0.2412, 0.7172, 0.2471, 0.7235, 0.2471, 0.7243, 0.2471, 0.7243, 0.2471, 0.7235, 0.2532, 0.7296, 0.2532, 0.7304, 0.2532, 0.7304, 0.2532, 0.7296, 0.2594, 0.7356, 0.2594, 0.7364, 0.2594, 0.7364, 0.2594, 0.7356, 0.2657, 0.7414, 0.2657, 0.7422, 0.2657, 0.7422, 0.2657, 0.7414, 0.2722, 0.747, 0.2722, 0.7479, 0.2722, 0.7479, 0.2722, 0.747, 0.2789, 0.7525, 0.2789, 0.7534, 0.2789, 0.7534, 0.2789, 0.7525, 0.2857, 0.7579, 0.2857, 0.7587, 0.2857, 0.7587, 0.2857, 0.7579, 0.2926, 0.7631, 0.2926, 0.7639, 0.2926, 0.7639, 0.2926, 0.7631, 0.2996, 0.7681, 0.2996, 0.7689, 0.2996, 0.7689, 0.2996, 0.7681, 0.3067, 0.7729, 0.3067, 0.7737, 0.3067, 0.7737, 0.3067, 0.7729, 0.314, 0.7775, 0.314, 0.7784, 0.314, 0.7784, 0.314, 0.7775, 0.3214, 0.782, 0.3214, 0.7829, 0.3214, 0.7829, 0.3214, 0.782, 0.3289, 0.7863, 0.3289, 0.7871, 0.3289, 0.7871, 0.3289, 0.7863, 0.3364, 0.7904, 0.3364, 0.7912, 0.3364, 0.7912, 0.3364, 0.7904, 0.3441, 0.7943, 0.3441, 0.7952, 0.3441, 0.7952, 0.3441, 0.7943, 0.3519, 0.798, 0.3519, 0.7989, 0.3519, 0.7989, 0.3519, 0.798, 0.3598, 0.8016, 0.3598, 0.8024, 0.3598, 0.8024, 0.3598, 0.8016, 0.3677, 0.8049, 0.3677, 0.8058, 0.3677, 0.8058, 0.3677, 0.8049, 0.3758, 0.808, 0.3758, 0.8089, 0.3758, 0.8089, 0.3758, 0.808, 0.3839, 0.811, 0.3839, 0.8119, 0.3839, 0.8119, 0.3839, 0.811, 0.3921, 0.8137, 0.3921, 0.8146, 0.3921, 0.8146, 0.3921, 0.8137, 0.4003, 0.8163, 0.4003, 0.8171, 0.4003, 0.8171, 0.4003, 0.8163, 0.4086, 0.8186, 0.4086, 0.8195, 0.4086, 0.8195, 0.4086, 0.8186, 0.417, 0.8208, 0.417, 0.8216, 0.417, 0.8216, 0.417, 0.8208, 0.4254, 0.8227, 0.4254, 0.8236, 0.4254, 0.8236, 0.4254, 0.8227, 0.4338, 0.8244, 0.4338, 0.8253, 0.4338, 0.8253, 0.4338, 0.8244, 0.4423, 0.8259, 0.4423, 0.8268, 0.4423, 0.8268, 0.4423, 0.8259, 0.4508, 0.8273, 0.4508, 0.8281, 0.4508, 0.8281, 0.4508, 0.8273, 0.4594, 0.8284, 0.4594, 0.8292, 0.4594, 0.8292, 0.4594, 0.8284, 0.468, 0.8292, 0.468, 0.8301, 0.468, 0.8301, 0.468, 0.8292, 0.4766, 0.8299, 0.4766, 0.8308, 0.4766, 0.8308, 0.4766, 0.8299, 0.4852, 0.8304, 0.4852, 0.8312, 0.5111, 0.8305, 0.5025, 0.8307, 0.4938, 0.8306, 0.4852, 0.8304, 0.4766, 0.8299, 0.468, 0.8292, 0.4594, 0.8284, 0.4508, 0.8273, 0.4423, 0.8259, 0.4338, 0.8244, 0.4254, 0.8227, 0.417, 0.8208, 0.4086, 0.8186, 0.4003, 0.8163, 0.3921, 0.8137, 0.3839, 0.811, 0.3758, 0.808, 0.3677, 0.8049, 0.3598, 0.8016, 0.3519, 0.798, 0.3441, 0.7943, 0.3364, 0.7904, 0.3289, 0.7863, 0.3214, 0.782, 0.314, 0.7775, 0.3067, 0.7729, 0.2996, 0.7681, 0.2926, 0.7631, 0.2857, 0.7579, 0.2789, 0.7525, 0.2722, 0.747, 0.2657, 0.7414, 0.2594, 0.7356, 0.2532, 0.7296, 0.2471, 0.7235, 0.2412, 0.7172, 0.2354, 0.7108, 0.2298, 0.7042, 0.2244, 0.6975, 0.2191, 0.6907, 0.214, 0.6838, 0.2091, 0.6767, 0.2043, 0.6695, 0.1997, 0.6622, 0.1953, 0.6548, 0.1911, 0.6473, 0.1871, 0.6396, 0.1833, 0.6319, 0.1796, 0.6241, 0.1761, 0.6162, 0.1729, 0.6082, 0.1698, 0.6002, 0.167, 0.592, 0.1643, 0.5838, 0.1618, 0.5756, 0.1596, 0.5673, 0.1575, 0.5589, 0.1557, 0.5505, 0.154, 0.542, 0.1526, 0.5335, 0.1514, 0.525, 0.1504, 0.5164, 0.1496, 0.5078, 0.149, 0.4993, 0.1486, 0.4906, 0.1484, 0.482, 0.1485, 0.4734, 0.1488, 0.4648, 0.1492, 0.4562, 0.1499, 0.4476, 0.1508, 0.439, 0.1519, 0.4305, 0.1532, 0.422, 0.1547, 0.4135, 0.1565, 0.405, 0.1584, 0.3966, 0.1605, 0.3883, 0.1629, 0.38, 0.1654, 0.3718, 0.1682, 0.3636, 0.1711, 0.3555, 0.1743, 0.3475, 0.1776, 0.3395, 0.1812, 0.3317, 0.1849, 0.3239, 0.1888, 0.3162, 0.1929, 0.3086, 0.1972, 0.3012, 0.2017, 0.2938, 0.2063, 0.2865, 0.2112, 0.2794, 0.2162, 0.2724, 0.2213, 0.2655, 0.2267, 0.2587, 0.2322, 0.2521, 0.2379, 0.2456, 0.2437, 0.2392, 0.2497, 0.233, 0.2558, 0.227, 0.2621, 0.2211, 0.2685, 0.2153, 0.2751, 0.2097, 0.2818, 0.2043, 0.2886, 0.199, 0.2956, 0.1939, 0.3026, 0.189, 0.3098, 0.1842, 0.3172, 0.1797, 0.3246, 0.1753, 0.3321, 0.1711, 0.3397, 0.167, 0.3475, 0.1632, 0.3553, 0.1596, 0.3632, 0.1561, 0.3712, 0.1529, 0.3793, 0.1498, 0.3874, 0.1469, 0.3956, 0.1443, 0.4039, 0.1418, 0.4122, 0.1396, 0.4206, 0.1375, 0.429, 0.1357, 0.4375, 0.134, 0.446, 0.1326, 0.4545, 0.1314, 0.4631, 0.1304, 0.4717, 0.1296, 0.4803, 0.129, 0.4889, 0.1286, 0.4975, 0.1284, 0.5062, 0.1285, 0.5148, 0.1288, 0.5234, 0.1292, 0.532, 0.1299, 0.5406, 0.1308, 0.5492, 0.1319, 0.5577, 0.1332, 0.5662, 0.1347, 0.5746, 0.1364, 0.583, 0.1384, 0.5914, 0.1405, 0.5997, 0.1429, 0.6079, 0.1454, 0.6161, 0.1481, 0.6242, 0.1511, 0.6323, 0.1542, 0.6402, 0.1576, 0.6481, 0.1611, 0.6559, 0.1648, 0.6636, 0.1688, 0.6711, 0.1729, 0.6786, 0.1771, 0.686, 0.1816, 0.6933, 0.1863, 0.7004, 0.1911, 0.7074, 0.1961, 0.7144, 0.2013, 0.7211, 0.2066, 0.7278, 0.2121, 0.7343, 0.2178, 0.7406, 0.2236, 0.7468, 0.2296, 0.7529, 0.2357, 0.7588, 0.242, 0.7646, 0.2484, 0.7702, 0.2549, 0.7756, 0.2616, 0.7809, 0.2684, 0.786, 0.2754, 0.7909, 0.2825, 0.7957, 0.2897, 0.8003, 0.297, 0.8047, 0.3044, 0.8089, 0.3119, 0.8129, 0.3195, 0.8167, 0.3272, 0.8204, 0.335, 0.8239, 0.3429, 0.8271, 0.3509, 0.8302, 0.359, 0.833, 0.3671, 0.8357, 0.3753, 0.8382, 0.3836, 0.8404, 0.3919, 0.8425, 0.4002, 0.8443, 0.4087, 0.846, 0.4171, 0.8474, 0.4256, 0.8486, 0.4342, 0.8496, 0.4427, 0.8504, 0.4513, 0.851, 0.4599, 0.8514, 0.4685, 0.8516, 0.4771, 0.8515, 0.4857, 0.8512, 0.4944, 0.8508, 0.503, 0.8501, 0.5115, 0.8492, 0.5201, 0.8481, 0.5287, 0.8468, 0.5372, 0.8453, 0.5457, 0.8435, 0.5541, 0.8416, 0.5625, 0.8395, 0.5709, 0.8371, 0.5792, 0.8346, 0.5874, 0.8318, 0.5956, 0.8289, 0.6037, 0.8257, 0.6117, 0.8224, 0.6196, 0.8188, 0.6275, 0.8151, 0.6352, 0.8112, 0.6429, 0.8071, 0.6505, 0.8028, 0.658, 0.7983, 0.6653, 0.7937, 0.6726, 0.7888, 0.6797, 0.7838, 0.6868, 0.7787, 0.6937, 0.7733, 0.7004, 0.7678, 0.7071, 0.7621, 0.7136, 0.7563, 0.7199, 0.7503, 0.7261, 0.7442, 0.7322, 0.7379, 0.7381, 0.7315, 0.7438, 0.7249, 0.7494, 0.7182, 0.7549, 0.7114, 0.7601, 0.7044, 0.7652, 0.6974, 0.7702, 0.6902, 0.7749, 0.6828, 0.7795, 0.6754, 0.7839, 0.6679, 0.7881, 0.6603, 0.7921, 0.6525, 0.7959, 0.6447, 0.7996, 0.6368, 0.803, 0.6288, 0.8063, 0.6207, 0.8093, 0.6126, 0.8122, 0.6044, 0.8149, 0.5961, 0.8173, 0.5878, 0.8196, 0.5794, 0.8216, 0.571, 0.8235, 0.5625, 0.8251, 0.554, 0.8265, 0.5455, 0.8278, 0.5369, 0.8288, 0.5283, 0.8296, 0.5197, 0.8301, 0.4852, 0.8312, 0.4852, 0.8304, 0.4938, 0.8306, 0.4938, 0.8315, 0.4938, 0.8315, 0.4938, 0.8306, 0.5025, 0.8307, 0.5025, 0.8316, 0.5025, 0.8316, 0.5111, 0.8314, 0.5197, 0.831, 0.5283, 0.8304, 0.5369, 0.8296, 0.5455, 0.8286, 0.554, 0.8274, 0.5625, 0.826, 0.571, 0.8243, 0.5794, 0.8225, 0.5878, 0.8204, 0.5961, 0.8182, 0.6044, 0.8157, 0.6126, 0.8131, 0.6207, 0.8102, 0.6288, 0.8071, 0.6368, 0.8039, 0.6447, 0.8004, 0.6525, 0.7968, 0.6603, 0.793, 0.6679, 0.7889, 0.6754, 0.7847, 0.6828, 0.7803, 0.6902, 0.7758, 0.6974, 0.771, 0.7044, 0.7661, 0.7114, 0.761, 0.7182, 0.7557, 0.7249, 0.7503, 0.7315, 0.7447, 0.7379, 0.7389, 0.7442, 0.733, 0.7503, 0.727, 0.7563, 0.7208, 0.7621, 0.7144, 0.7678, 0.7079, 0.7733, 0.7013, 0.7787, 0.6945, 0.7838, 0.6876, 0.7888, 0.6806, 0.7937, 0.6735, 0.7983, 0.6662, 0.8028, 0.6588, 0.8071, 0.6514, 0.8112, 0.6438, 0.8151, 0.6361, 0.8188, 0.6283, 0.8224, 0.6205, 0.8257, 0.6125, 0.8289, 0.6045, 0.8318, 0.5964, 0.8346, 0.5882, 0.8371, 0.58, 0.8395, 0.5717, 0.8416, 0.5634, 0.8435, 0.555, 0.8453, 0.5465, 0.8468, 0.538, 0.8481, 0.5295, 0.8492, 0.521, 0.8501, 0.5124, 0.8508, 0.5038, 0.8512, 0.4952, 0.8515, 0.4866, 0.8516, 0.478, 0.8514, 0.4694, 0.851, 0.4608, 0.8504, 0.4522, 0.8496, 0.4436, 0.8486, 0.435, 0.8474, 0.4265, 0.846, 0.418, 0.8443, 0.4095, 0.8425, 0.4011, 0.8404, 0.3927, 0.8382, 0.3844, 0.8357, 0.3762, 0.833, 0.368, 0.8302, 0.3598, 0.8271, 0.3518, 0.8239, 0.3438, 0.8204, 0.3359, 0.8167, 0.3281, 0.8129, 0.3204, 0.8089, 0.3127, 0.8047, 0.3052, 0.8003, 0.2978, 0.7957, 0.2905, 0.7909, 0.2833, 0.786, 0.2762, 0.7809, 0.2693, 0.7756, 0.2625, 0.7702, 0.2558, 0.7646, 0.2492, 0.7588, 0.2428, 0.7529, 0.2365, 0.7468, 0.2304, 0.7406, 0.2244, 0.7343, 0.2186, 0.7278, 0.213, 0.7211, 0.2075, 0.7144, 0.2021, 0.7074, 0.1969, 0.7004, 0.1919, 0.6933, 0.1871, 0.686, 0.1825, 0.6786, 0.178, 0.6711, 0.1737, 0.6636, 0.1696, 0.6559, 0.1657, 0.6481, 0.162, 0.6402, 0.1584, 0.6323, 0.1551, 0.6242, 0.152, 0.6161, 0.149, 0.6079, 0.1463, 0.5997, 0.1437, 0.5914, 0.1414, 0.583, 0.1392, 0.5746, 0.1373, 0.5662, 0.1356, 0.5577, 0.1341, 0.5492, 0.1327, 0.5406, 0.1316, 0.532, 0.1308, 0.5234, 0.1301, 0.5148, 0.1296, 0.5062, 0.1294, 0.4975, 0.1293, 0.4889, 0.1295, 0.4803, 0.1299, 0.4717, 0.1304, 0.4631, 0.1312, 0.4545, 0.1322, 0.446, 0.1335, 0.4375, 0.1349, 0.429, 0.1365, 0.4206, 0.1384, 0.4122, 0.1404, 0.4039, 0.1427, 0.3956, 0.1451, 0.3874, 0.1478, 0.3793, 0.1507, 0.3712, 0.1537, 0.3632, 0.157, 0.3553, 0.1604, 0.3475, 0.1641, 0.3397, 0.1679, 0.3321, 0.1719, 0.3246, 0.1761, 0.3172, 0.1805, 0.3098, 0.1851, 0.3026, 0.1898, 0.2956, 0.1948, 0.2886, 0.1999, 0.2818, 0.2051, 0.2751, 0.2106, 0.2685, 0.2162, 0.2621, 0.2219, 0.2558, 0.2278, 0.2497, 0.2339, 0.2437, 0.2401, 0.2379, 0.2464, 0.2322, 0.2529, 0.2267, 0.2596, 0.2213, 0.2663, 0.2162, 0.2732, 0.2112, 0.2803, 0.2063, 0.2874, 0.2017, 0.2947, 0.1972, 0.302, 0.1929, 0.3095, 0.1888, 0.3171, 0.1849, 0.3248, 0.1812, 0.3325, 0.1776, 0.3404, 0.1743, 0.3483, 0.1711, 0.3564, 0.1682, 0.3644, 0.1654, 0.3726, 0.1629, 0.3809, 0.1605, 0.3891, 0.1584, 0.3975, 0.1565, 0.4059, 0.1547, 0.4143, 0.1532, 0.4228, 0.1519, 0.4313, 0.1508, 0.4399, 0.1499, 0.4485, 0.1492, 0.457, 0.1488, 0.4657, 0.1485, 0.4743, 0.1484, 0.4829, 0.1486, 0.4915, 0.149, 0.5001, 0.1496, 0.5087, 0.1504, 0.5173, 0.1514, 0.5258, 0.1526, 0.5344, 0.154, 0.5429, 0.1557, 0.5513, 0.1575, 0.5598, 0.1596, 0.5681, 0.1618, 0.5764, 0.1643, 0.5847, 0.167, 0.5929, 0.1698, 0.601, 0.1729, 0.6091, 0.1761, 0.6171, 0.1796, 0.625, 0.1833, 0.6328, 0.1871, 0.6405, 0.1911, 0.6481, 0.1953, 0.6556, 0.1997, 0.663, 0.2043, 0.6704, 0.2091, 0.6775, 0.214, 0.6846, 0.2191, 0.6916, 0.2244, 0.6984, 0.2298, 0.7051, 0.2354, 0.7116, 0.2412, 0.718, 0.2471, 0.7243, 0.2532, 0.7304, 0.2594, 0.7364, 0.2657, 0.7422, 0.2722, 0.7479, 0.2789, 0.7534, 0.2857, 0.7587, 0.2926, 0.7639, 0.2996, 0.7689, 0.3067, 0.7737, 0.314, 0.7784, 0.3214, 0.7829, 0.3289, 0.7871, 0.3364, 0.7912, 0.3441, 0.7952, 0.3519, 0.7989, 0.3598, 0.8024, 0.3677, 0.8058, 0.3758, 0.8089, 0.3839, 0.8119, 0.3921, 0.8146, 0.4003, 0.8171, 0.4086, 0.8195, 0.417, 0.8216, 0.4254, 0.8236, 0.4338, 0.8253, 0.4423, 0.8268, 0.4508, 0.8281, 0.4594, 0.8292, 0.468, 0.8301, 0.4766, 0.8308, 0.4852, 0.8312, 0.4938, 0.8315])
me_cylinder_001.materials.append(mat_material)
me_cylinder_001.use_remesh_fix_poles = True
me_cylinder_001.use_remesh_preserve_attributes = False
me_cylinder_001.use_mirror_vertex_groups = False
me_cylinder_001.update()

# ---- objects
ob_light = bpy.data.objects.new('Light', light_light)
ob_camera = bpy.data.objects.new('Camera', cam_camera)
ob_plane = bpy.data.objects.new('Plane', me_plane)
ob_cylinder_001 = bpy.data.objects.new('Cylinder.001', me_cylinder_001)

# ---- transforms, parenting, visibility, modifiers, constraints
ob_light.location = (-1.174, -1.086, 2.15)
ob_light.rotation_euler = (-1.16, 0.2456, 1.458)
ob_light.lock_rotations_4d = False
ob_light.empty_display_type = 'ARROWS'
ob_light.color = (0.0, 0.0, 0.0, 0.0)
ob_light.lineart.crease_threshold = 0.0
ob_camera.location = (0.061, -225.0, 225.0)
ob_camera.rotation_euler = (0.7854, 0.0, 0.0)
ob_camera.lock_rotations_4d = False
ob_camera.empty_display_type = 'ARROWS'
ob_camera.color = (0.0, 0.0, 0.0, 0.0)
ob_camera.display_type = 'WIRE'
ob_camera.lineart.crease_threshold = 0.0
ob_plane.location = (0.0, 0.0, 0.0)
ob_plane.lock_location = (False, True, False)
ob_plane.lineart.crease_threshold = 0.0
ob_cylinder_001.location = (0.0, 0.0, 0.08)
ob_cylinder_001.lineart.crease_threshold = 0.0

# ---- collection membership
col_collection.objects.link(ob_light)
col_collection.objects.link(ob_camera)
col_collection.objects.link(ob_plane)
col_collection.objects.link(ob_cylinder_001)

# ---- scene / render settings (as saved in the file)
scene.camera = ob_camera
scene.frame_start = 1; scene.frame_end = 250; scene.frame_set(0)
scene.render.engine = 'BLENDER_EEVEE_NEXT'
scene.render.resolution_x = 1024
scene.render.resolution_y = 768
scene.render.filter_size = 0.01
scene.render.film_transparent = True
scene.render.use_sequencer = False
scene.cycles.use_denoising = False
scene.cycles.samples = 128
scene.cycles.sampling_pattern = 'TABULATED_SOBOL'
scene.cycles.use_adaptive_sampling = False
scene.cycles.use_light_tree = False
scene.eevee.gi_diffuse_bounces = 12
scene.eevee.gi_cubemap_resolution = '4096'
scene.eevee.gi_visibility_resolution = '64'
scene.eevee.taa_samples = 32
scene.eevee.taa_render_samples = 32
scene.eevee.use_taa_reprojection = False
scene.eevee.use_gtao = True
scene.eevee.gtao_quality = 1.0
scene.eevee.gtao_distance = 10.0
scene.eevee.fast_gi_quality = 1.0
scene.eevee.light_threshold = 0.023
scene.eevee.ray_tracing_options.trace_max_roughness = 0.0
scene.view_settings.view_transform = 'Filmic'
bpy.context.view_layer.update()

